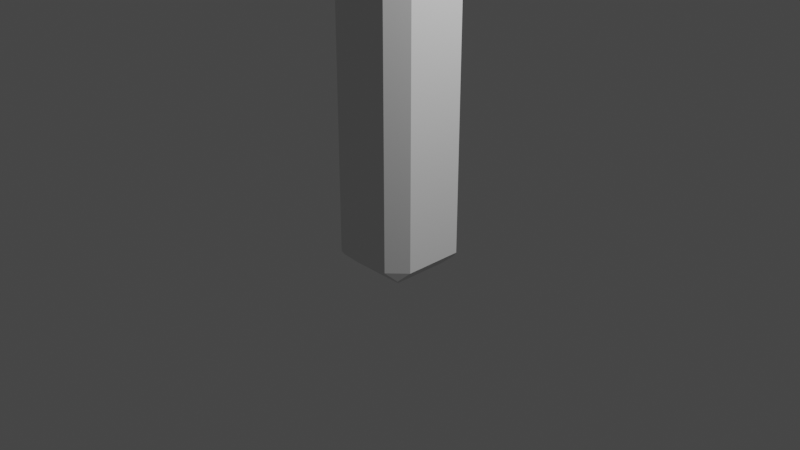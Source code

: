 # Source: monolith.blend  (saved by Blender 3.0.42; exported with 4.5.12 LTS)
import bpy
from mathutils import Matrix  # noqa: F401  (used for matrix-valued properties, if any)

bpy.ops.wm.read_factory_settings(use_empty=True)
scene = bpy.context.scene
scene.name = 'Scene'

# ---- collections
col_collection = bpy.data.collections.new('Collection'); scene.collection.children.link(col_collection)

# ---- world
world_world = bpy.data.worlds.new('World'); scene.world = world_world
world_world.use_nodes = True; world_world.node_tree.nodes.clear()
_N = world_world.node_tree.nodes; _L = world_world.node_tree.links
n0 = _N.new('ShaderNodeOutputWorld'); n0.name = 'World Output'; n0.location = (300, 300)
n1 = _N.new('ShaderNodeBackground'); n1.name = 'Background'; n1.location = (10, 300)
n1.inputs[0].default_value = (0.05088, 0.05088, 0.05088, 1.0)
_L.new(n1.outputs[0], n0.inputs[0])
n0.is_active_output = True
world_world.color = (0.05088, 0.05088, 0.05088)
world_world.use_sun_shadow = False
world_world.sun_shadow_jitter_overblur = 0.0

# ---- cameras
cam_camera = bpy.data.cameras.new('Camera')
cam_camera.clip_end = 100.0
cam_camera.ortho_scale = 7.314

# ---- lights
light_light = bpy.data.lights.new('Light', 'POINT')
light_light.transmission_factor = 0.0
light_light.energy = 1000.0
light_light.shadow_soft_size = 0.1
light_light.shadow_maximum_resolution = 0.006
light_light.use_absolute_resolution = True

# ---- meshes
me_cube = bpy.data.meshes.new('Cube')
me_cube.from_pydata([(-0.6254, -0.6254, -1.0), (-0.6254, 0.6254, -1.0), (0.6254, -0.6254, -1.0), (0.6254, 0.6254, -1.0), (-0.6451, -1.0, -0.6254), (-1.0, -0.6451, -0.6254), (-0.7951, -0.7951, -0.8303), (-1.0, 0.6451, -0.6254), (-0.6451, 1.0, -0.6254), (-0.7951, 0.7951, -0.8303), (1.0, -0.6451, -0.6254), (0.6451, -1.0, -0.6254), (0.7951, -0.7951, -0.8303), (0.6451, 1.0, -0.6254), (1.0, 0.6451, -0.6254), (0.7951, 0.7951, -0.8303), (-0.6592, -0.504, 6.0), (-1.0, -0.6451, 5.659), (-0.504, -0.6592, 6.0), (-0.6451, -1.0, 5.659), (-0.504, 0.6592, 6.0), (-0.6451, 1.0, 5.659), (-0.6592, 0.504, 6.0), (-1.0, 0.6451, 5.659), (0.504, -0.6592, 6.0), (0.6451, -1.0, 5.659), (0.6592, -0.504, 6.0), (1.0, -0.6451, 5.659), (0.6592, 0.504, 6.0), (1.0, 0.6451, 5.659), (0.504, 0.6592, 6.0), (0.6451, 1.0, 5.659), (-0.6451, -1.0, 2.517), (-1.0, -0.6451, 2.517), (-1.0, 0.6451, 2.517), (0.6451, -1.0, 2.517), (-0.6451, 1.0, 2.517), (0.6451, 1.0, 2.517), (1.0, -0.6451, 2.517), (1.0, 0.6451, 2.517), (-0.6451, -1.0, 4.088), (0.6451, -1.0, 4.088), (1.0, -0.6451, 4.088), (1.0, 0.6451, 4.088), (-1.0, -0.6451, 4.088), (-1.0, 0.6451, 4.088), (-0.6451, 1.0, 4.088), (0.6451, 1.0, 4.088), (-1.0, -0.6451, 0.9458), (-1.0, 0.6451, 0.9458), (-0.6451, 1.0, 0.9458), (0.6451, 1.0, 0.9458), (-0.6451, -1.0, 0.9458), (0.6451, -1.0, 0.9458), (1.0, -0.6451, 0.9458), (1.0, 0.6451, 0.9458)], [], [(41, 25, 19, 40), (0, 2, 12, 11, 4, 6), (55, 14, 13, 51), (42, 27, 25, 41), (50, 8, 7, 49), (3, 1, 9, 8, 13, 15), (2, 3, 15, 14, 10, 12), (1, 0, 6, 5, 7, 9), (1, 3, 2, 0), (4, 5, 6), (7, 8, 9), (10, 11, 12), (13, 14, 15), (44, 17, 23, 45), (46, 21, 31, 47), (43, 29, 27, 42), (40, 19, 17, 44), (18, 16, 17, 19), (22, 20, 21, 23), (26, 24, 25, 27), (30, 28, 29, 31), (27, 29, 28, 26), (31, 21, 20, 30), (23, 17, 16, 22), (19, 25, 24, 18), (28, 30, 20, 22, 16, 18, 24, 26), (52, 32, 33, 48), (55, 39, 38, 54), (50, 36, 37, 51), (48, 33, 34, 49), (46, 36, 34, 45), (54, 38, 35, 53), (43, 39, 37, 47), (53, 35, 32, 52), (29, 43, 47, 31), (21, 46, 45, 23), (32, 40, 44, 33), (39, 43, 42, 38), (36, 46, 47, 37), (33, 44, 45, 34), (38, 42, 41, 35), (35, 41, 40, 32), (11, 53, 52, 4), (10, 54, 53, 11), (5, 48, 49, 7), (8, 50, 51, 13), (14, 55, 54, 10), (4, 52, 48, 5), (36, 50, 49, 34), (39, 55, 51, 37)])
_uv = me_cube.uv_layers.new(name='UVMap')
_uv.uv.foreach_set('vector', [1.0, 0.0, 1.0, 1.0, 0.0, 1.0, 0.0, 0.0, 0.1067, 0.0, 0.8933, 0.0, 1.0, 0.4531, 0.9057, 1.0, 0.09432, 1.0, 0.0, 0.4531, 0.0, 1.0, 0.0, 0.0, 1.0, 0.0, 1.0, 1.0, 1.0, 0.0, 1.0, 1.0, 0.0, 1.0, 0.0, 0.0, 0.0, 1.0, 0.0, 0.0, 1.0, 0.0, 1.0, 1.0, 0.1067, 0.0, 0.8933, 0.0, 1.0, 0.4531, 0.9057, 1.0, 0.09432, 1.0, 0.0, 0.4531, 0.1067, 0.0, 0.8933, 0.0, 1.0, 0.4531, 0.9057, 1.0, 0.09432, 1.0, 0.0, 0.4531, 0.1067, 0.0, 0.8933, 0.0, 1.0, 0.4531, 0.9057, 1.0, 0.09432, 1.0, 0.0, 0.4531, 0.0, 1.0, 1.0, 1.0, 1.0, 0.0, 0.0, 0.0, 1.0, 1.0, 0.0, 1.0, 0.5774, 0.0, 1.0, 1.0, 0.0, 1.0, 0.4227, 0.0, 1.0, 1.0, 0.0, 1.0, 0.4227, 0.0, 1.0, 1.0, 0.0, 1.0, 0.5774, 0.0, 1.0, 0.0, 1.0, 1.0, 0.0, 1.0, 0.0, 0.0, 1.0, 0.0, 1.0, 1.0, 0.0, 1.0, 0.0, 0.0, 1.0, 0.0, 1.0, 1.0, 0.0, 1.0, 0.0, 0.0, 1.0, 0.0, 1.0, 1.0, 0.0, 1.0, 0.0, 0.0, 1.0, 1.0, 0.6871, 1.0, 0.0, 0.0, 0.7154, 0.0, 0.3129, 1.0, 0.0, 1.0, 0.2846, 0.0, 1.0, 0.0, 0.3129, 1.0, 0.0, 1.0, 0.2846, 0.0, 1.0, 0.0, 1.0, 1.0, 0.6871, 1.0, 0.0, 0.0, 0.7154, 0.0, 0.6086, 0.7056, 0.6086, 0.5444, 0.6676, 0.562, 0.6676, 0.688, 0.0, 0.0, 1.0, 0.0, 0.8906, 1.0, 0.1094, 1.0, 0.875, 0.5444, 0.875, 0.7056, 0.8324, 0.688, 0.8324, 0.562, 0.0, 0.0, 1.0, 0.0, 0.8906, 1.0, 0.1094, 1.0, 1.0, 0.8823, 0.8823, 1.0, 0.1177, 1.0, 0.0, 0.8823, 0.0, 0.1177, 0.1177, 0.0, 0.8823, 0.0, 1.0, 0.1177, 1.0, 0.0, 1.0, 1.0, 0.0, 1.0, 0.0, 0.0, 1.0, 0.0, 1.0, 1.0, 0.0, 1.0, 0.0, 0.0, 1.0, 0.0, 1.0, 1.0, 0.0, 1.0, 0.0, 0.0, 1.0, 0.0, 1.0, 1.0, 0.0, 1.0, 0.0, 0.0, 0.0, 1.0, 0.0, 0.0, 1.0, 0.0, 1.0, 1.0, 1.0, 0.0, 1.0, 1.0, 0.0, 1.0, 0.0, 0.0, 0.0, 1.0, 0.0, 0.0, 1.0, 0.0, 1.0, 1.0, 1.0, 0.0, 1.0, 1.0, 0.0, 1.0, 0.0, 0.0, 0.0, 1.0, 0.0, 0.0, 1.0, 0.0, 1.0, 1.0, 0.0, 1.0, 0.0, 0.0, 1.0, 0.0, 1.0, 1.0, 1.0, 0.0, 1.0, 1.0, 0.0, 1.0, 0.0, 0.0, 1.0, 0.0, 1.0, 1.0, 0.0, 1.0, 0.0, 0.0, 1.0, 0.0, 1.0, 1.0, 0.0, 1.0, 0.0, 0.0, 1.0, 0.0, 1.0, 1.0, 0.0, 1.0, 0.0, 0.0, 1.0, 0.0, 1.0, 1.0, 0.0, 1.0, 0.0, 0.0, 1.0, 0.0, 1.0, 1.0, 0.0, 1.0, 0.0, 0.0, 1.0, 0.0, 1.0, 1.0, 0.0, 1.0, 0.0, 0.0, 1.0, 0.0, 1.0, 1.0, 0.0, 1.0, 0.0, 0.0, 1.0, 0.0, 1.0, 1.0, 0.0, 1.0, 0.0, 0.0, 1.0, 0.0, 1.0, 1.0, 0.0, 1.0, 0.0, 0.0, 1.0, 0.0, 1.0, 1.0, 0.0, 1.0, 0.0, 0.0, 1.0, 0.0, 1.0, 1.0, 0.0, 1.0, 0.0, 0.0, 0.0, 1.0, 0.0, 0.0, 1.0, 0.0, 1.0, 1.0, 0.0, 1.0, 0.0, 0.0, 1.0, 0.0, 1.0, 1.0])
me_cube.use_remesh_fix_poles = True
me_cube.use_remesh_preserve_attributes = False
me_cube.update()

# ---- objects
ob_light = bpy.data.objects.new('Light', light_light)
ob_camera = bpy.data.objects.new('Camera', cam_camera)
ob_cube_009 = bpy.data.objects.new('Cube.009', me_cube)

# ---- transforms, parenting, visibility, modifiers, constraints
ob_light.location = (4.076, 1.005, 5.904)
ob_light.rotation_euler = (0.6503, 0.05522, 1.866)
ob_light.lock_rotations_4d = False
ob_light.empty_display_type = 'ARROWS'
ob_light.color = (0.0, 0.0, 0.0, 0.0)
ob_light.lineart.crease_threshold = 0.0
ob_camera.location = (7.359, -6.926, 4.958)
ob_camera.rotation_euler = (1.109, 0.0, 0.8149)
ob_camera.lock_rotations_4d = False
ob_camera.empty_display_type = 'ARROWS'
ob_camera.color = (0.0, 0.0, 0.0, 0.0)
ob_camera.display_type = 'WIRE'
ob_camera.lineart.crease_threshold = 0.0
ob_cube_009.location = (0.0, 0.0, 0.0)
ob_cube_009.scale = (0.5, 0.5, 0.5)

# ---- collection membership
col_collection.objects.link(ob_light)
col_collection.objects.link(ob_camera)
col_collection.objects.link(ob_cube_009)

# ---- scene / render settings (as saved in the file)
scene.camera = ob_camera
scene.frame_start = 1; scene.frame_end = 250; scene.frame_set(1)
scene.render.engine = 'BLENDER_EEVEE_NEXT'
scene.cycles.sampling_pattern = 'TABULATED_SOBOL'
scene.cycles.use_light_tree = False
scene.view_settings.view_transform = 'Filmic'
bpy.context.view_layer.update()
